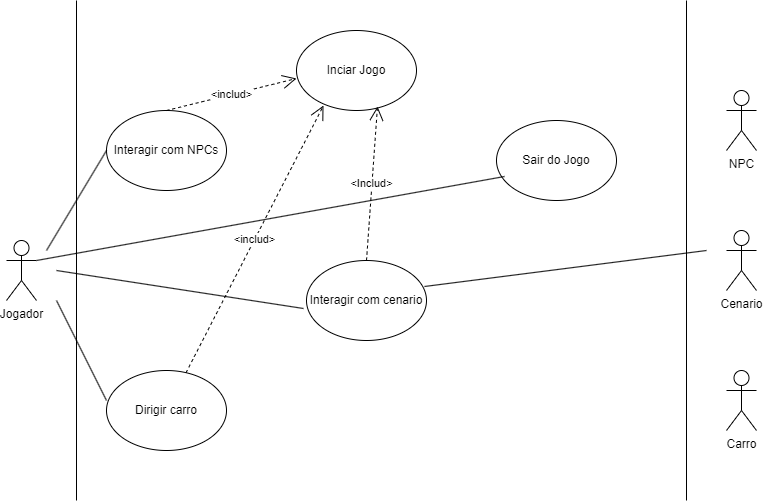

The diagram above was exported from draw.io. Its source (the exported page's mxGraphModel, read from the mxfile embedded in the PNG):
<mxGraphModel dx="1434" dy="782" grid="1" gridSize="10" guides="1" tooltips="1" connect="1" arrows="1" fold="1" page="1" pageScale="1" pageWidth="827" pageHeight="1169" math="0" shadow="0">
  <root>
    <mxCell id="WIyWlLk6GJQsqaUBKTNV-0" />
    <mxCell id="WIyWlLk6GJQsqaUBKTNV-1" parent="WIyWlLk6GJQsqaUBKTNV-0" />
    <mxCell id="e-Z7nNgX_VqJtRFL5c2f-0" value="Jogador" style="shape=umlActor;verticalLabelPosition=bottom;verticalAlign=top;html=1;outlineConnect=0;" vertex="1" parent="WIyWlLk6GJQsqaUBKTNV-1">
      <mxGeometry x="30" y="300" width="30" height="60" as="geometry" />
    </mxCell>
    <mxCell id="e-Z7nNgX_VqJtRFL5c2f-1" value="Cenario" style="shape=umlActor;verticalLabelPosition=bottom;verticalAlign=top;html=1;outlineConnect=0;" vertex="1" parent="WIyWlLk6GJQsqaUBKTNV-1">
      <mxGeometry x="750" y="290" width="30" height="60" as="geometry" />
    </mxCell>
    <mxCell id="e-Z7nNgX_VqJtRFL5c2f-2" value="" style="endArrow=none;html=1;rounded=0;" edge="1" parent="WIyWlLk6GJQsqaUBKTNV-1">
      <mxGeometry width="50" height="50" relative="1" as="geometry">
        <mxPoint x="100" y="560" as="sourcePoint" />
        <mxPoint x="100" y="60" as="targetPoint" />
      </mxGeometry>
    </mxCell>
    <mxCell id="e-Z7nNgX_VqJtRFL5c2f-5" value="" style="endArrow=none;html=1;rounded=0;" edge="1" parent="WIyWlLk6GJQsqaUBKTNV-1">
      <mxGeometry width="50" height="50" relative="1" as="geometry">
        <mxPoint x="710" y="560" as="sourcePoint" />
        <mxPoint x="710" y="60" as="targetPoint" />
      </mxGeometry>
    </mxCell>
    <mxCell id="e-Z7nNgX_VqJtRFL5c2f-8" value="Inciar Jogo" style="ellipse;whiteSpace=wrap;html=1;" vertex="1" parent="WIyWlLk6GJQsqaUBKTNV-1">
      <mxGeometry x="320" y="90" width="120" height="80" as="geometry" />
    </mxCell>
    <mxCell id="e-Z7nNgX_VqJtRFL5c2f-9" value="Sair do Jogo" style="ellipse;whiteSpace=wrap;html=1;" vertex="1" parent="WIyWlLk6GJQsqaUBKTNV-1">
      <mxGeometry x="520" y="180" width="120" height="80" as="geometry" />
    </mxCell>
    <mxCell id="e-Z7nNgX_VqJtRFL5c2f-10" value="Interagir com NPCs" style="ellipse;whiteSpace=wrap;html=1;" vertex="1" parent="WIyWlLk6GJQsqaUBKTNV-1">
      <mxGeometry x="130" y="170" width="120" height="80" as="geometry" />
    </mxCell>
    <mxCell id="e-Z7nNgX_VqJtRFL5c2f-11" value="Dirigir carro" style="ellipse;whiteSpace=wrap;html=1;" vertex="1" parent="WIyWlLk6GJQsqaUBKTNV-1">
      <mxGeometry x="130" y="430" width="120" height="80" as="geometry" />
    </mxCell>
    <mxCell id="e-Z7nNgX_VqJtRFL5c2f-12" value="Interagir com cenario" style="ellipse;whiteSpace=wrap;html=1;" vertex="1" parent="WIyWlLk6GJQsqaUBKTNV-1">
      <mxGeometry x="330" y="320" width="120" height="80" as="geometry" />
    </mxCell>
    <mxCell id="e-Z7nNgX_VqJtRFL5c2f-13" value="Carro" style="shape=umlActor;verticalLabelPosition=bottom;verticalAlign=top;html=1;outlineConnect=0;" vertex="1" parent="WIyWlLk6GJQsqaUBKTNV-1">
      <mxGeometry x="750" y="430" width="30" height="60" as="geometry" />
    </mxCell>
    <mxCell id="e-Z7nNgX_VqJtRFL5c2f-14" value="NPC" style="shape=umlActor;verticalLabelPosition=bottom;verticalAlign=top;html=1;outlineConnect=0;" vertex="1" parent="WIyWlLk6GJQsqaUBKTNV-1">
      <mxGeometry x="750" y="150" width="30" height="60" as="geometry" />
    </mxCell>
    <mxCell id="e-Z7nNgX_VqJtRFL5c2f-18" value="" style="endArrow=none;html=1;rounded=0;entryX=0;entryY=0.5;entryDx=0;entryDy=0;" edge="1" parent="WIyWlLk6GJQsqaUBKTNV-1" target="e-Z7nNgX_VqJtRFL5c2f-10">
      <mxGeometry width="50" height="50" relative="1" as="geometry">
        <mxPoint x="70" y="310" as="sourcePoint" />
        <mxPoint x="120" y="280" as="targetPoint" />
      </mxGeometry>
    </mxCell>
    <mxCell id="e-Z7nNgX_VqJtRFL5c2f-19" value="" style="endArrow=none;html=1;rounded=0;entryX=0;entryY=0.375;entryDx=0;entryDy=0;entryPerimeter=0;" edge="1" parent="WIyWlLk6GJQsqaUBKTNV-1" target="e-Z7nNgX_VqJtRFL5c2f-11">
      <mxGeometry width="50" height="50" relative="1" as="geometry">
        <mxPoint x="80" y="360" as="sourcePoint" />
        <mxPoint x="180" y="290" as="targetPoint" />
      </mxGeometry>
    </mxCell>
    <mxCell id="e-Z7nNgX_VqJtRFL5c2f-20" value="" style="endArrow=none;html=1;rounded=0;entryX=-0.025;entryY=0.6;entryDx=0;entryDy=0;entryPerimeter=0;" edge="1" parent="WIyWlLk6GJQsqaUBKTNV-1" target="e-Z7nNgX_VqJtRFL5c2f-12">
      <mxGeometry width="50" height="50" relative="1" as="geometry">
        <mxPoint x="80" y="330" as="sourcePoint" />
        <mxPoint x="440" y="380" as="targetPoint" />
      </mxGeometry>
    </mxCell>
    <mxCell id="e-Z7nNgX_VqJtRFL5c2f-21" value="&amp;lt;includ&amp;gt;&lt;br&gt;" style="endArrow=open;endSize=12;dashed=1;html=1;rounded=0;entryX=0.225;entryY=0.938;entryDx=0;entryDy=0;entryPerimeter=0;" edge="1" parent="WIyWlLk6GJQsqaUBKTNV-1" source="e-Z7nNgX_VqJtRFL5c2f-11" target="e-Z7nNgX_VqJtRFL5c2f-8">
      <mxGeometry width="160" relative="1" as="geometry">
        <mxPoint x="330" y="600" as="sourcePoint" />
        <mxPoint x="490" y="600" as="targetPoint" />
      </mxGeometry>
    </mxCell>
    <mxCell id="e-Z7nNgX_VqJtRFL5c2f-22" value="&amp;lt;includ&amp;gt;&lt;br&gt;" style="endArrow=open;endSize=12;dashed=1;html=1;rounded=0;entryX=0;entryY=0.6;entryDx=0;entryDy=0;entryPerimeter=0;exitX=0.5;exitY=0;exitDx=0;exitDy=0;" edge="1" parent="WIyWlLk6GJQsqaUBKTNV-1" source="e-Z7nNgX_VqJtRFL5c2f-10" target="e-Z7nNgX_VqJtRFL5c2f-8">
      <mxGeometry width="160" relative="1" as="geometry">
        <mxPoint x="250" y="230" as="sourcePoint" />
        <mxPoint x="490" y="300" as="targetPoint" />
      </mxGeometry>
    </mxCell>
    <mxCell id="e-Z7nNgX_VqJtRFL5c2f-23" value="&amp;lt;Includ&amp;gt;&lt;br&gt;" style="endArrow=open;endSize=12;dashed=1;html=1;rounded=0;entryX=0.675;entryY=0.95;entryDx=0;entryDy=0;entryPerimeter=0;exitX=0.5;exitY=0;exitDx=0;exitDy=0;" edge="1" parent="WIyWlLk6GJQsqaUBKTNV-1" source="e-Z7nNgX_VqJtRFL5c2f-12" target="e-Z7nNgX_VqJtRFL5c2f-8">
      <mxGeometry width="160" relative="1" as="geometry">
        <mxPoint x="400" y="310" as="sourcePoint" />
        <mxPoint x="490" y="300" as="targetPoint" />
      </mxGeometry>
    </mxCell>
    <mxCell id="e-Z7nNgX_VqJtRFL5c2f-25" value="" style="endArrow=none;html=1;rounded=0;exitX=0.983;exitY=0.325;exitDx=0;exitDy=0;exitPerimeter=0;" edge="1" parent="WIyWlLk6GJQsqaUBKTNV-1" source="e-Z7nNgX_VqJtRFL5c2f-12">
      <mxGeometry width="50" height="50" relative="1" as="geometry">
        <mxPoint x="390" y="330" as="sourcePoint" />
        <mxPoint x="730" y="310" as="targetPoint" />
      </mxGeometry>
    </mxCell>
    <mxCell id="e-Z7nNgX_VqJtRFL5c2f-26" value="" style="endArrow=none;html=1;rounded=0;exitX=1;exitY=0.3333333333333333;exitDx=0;exitDy=0;exitPerimeter=0;entryX=0.067;entryY=0.7;entryDx=0;entryDy=0;entryPerimeter=0;" edge="1" parent="WIyWlLk6GJQsqaUBKTNV-1" source="e-Z7nNgX_VqJtRFL5c2f-0" target="e-Z7nNgX_VqJtRFL5c2f-9">
      <mxGeometry width="50" height="50" relative="1" as="geometry">
        <mxPoint x="370" y="260" as="sourcePoint" />
        <mxPoint x="420" y="210" as="targetPoint" />
      </mxGeometry>
    </mxCell>
  </root>
</mxGraphModel>